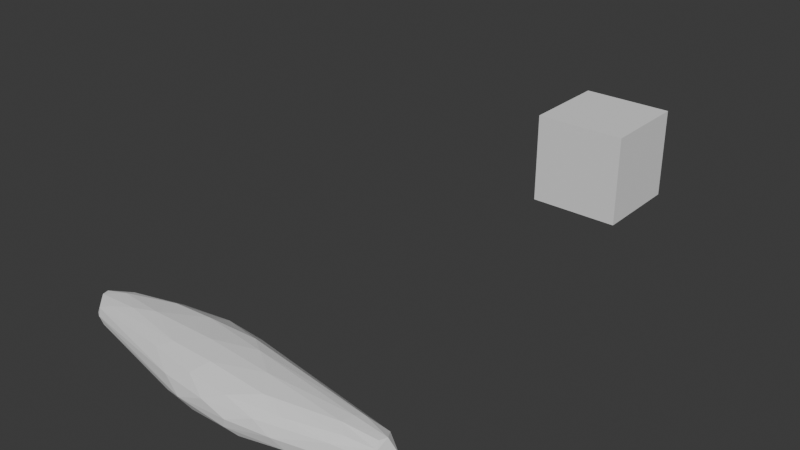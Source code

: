 # Source: RuneBase.blend  (saved by Blender 4.4.32; exported with 4.5.12 LTS)
import bpy
from mathutils import Matrix  # noqa: F401  (used for matrix-valued properties, if any)

bpy.ops.wm.read_factory_settings(use_empty=True)
scene = bpy.context.scene
scene.name = 'Scene'

# ---- collections
col_collection = bpy.data.collections.new('Collection'); scene.collection.children.link(col_collection)

# ---- world
world_world = bpy.data.worlds.new('World'); scene.world = world_world
world_world.use_nodes = True; world_world.node_tree.nodes.clear()
_N = world_world.node_tree.nodes; _L = world_world.node_tree.links
n0 = _N.new('ShaderNodeOutputWorld'); n0.name = 'World Output'; n0.location = (300, 300)
n1 = _N.new('ShaderNodeBackground'); n1.name = 'Background'; n1.location = (10, 300)
n1.inputs[0].default_value = (0.05088, 0.05088, 0.05088, 1.0)
_L.new(n1.outputs[0], n0.inputs[0])
n0.is_active_output = True
world_world.color = (0.05088, 0.05088, 0.05088)
world_world.sun_shadow_jitter_overblur = 0.0

# ---- meshes
me_cube_001 = bpy.data.meshes.new('Cube.001')
me_cube_001.from_pydata([(-1.0, -0.6481, -0.3545), (-1.0, -0.6481, 0.3545), (-1.0, 0.8169, -0.3545), (-1.0, 0.8169, 0.3545), (0.9522, -1.039, -0.3494), (0.9522, -1.039, 0.3596), (0.9522, 0.4261, -0.3494), (0.9522, 0.4261, 0.3596), (3.793, -0.03585, -0.03053), (3.793, -0.03585, 0.03053), (3.793, 0.03585, -0.03053), (3.793, 0.03585, 0.03053), (-3.589, -0.02584, -0.02201), (-3.589, -0.02584, 0.02201), (-3.589, 0.02584, -0.02201), (-3.589, 0.02584, 0.02201)], [], [(1, 3, 15, 13), (2, 3, 7, 6), (5, 4, 8, 9), (4, 5, 1, 0), (2, 6, 4, 0), (7, 3, 1, 5), (10, 11, 9, 8), (4, 6, 10, 8), (7, 5, 9, 11), (6, 7, 11, 10), (12, 13, 15, 14), (2, 0, 12, 14), (3, 2, 14, 15), (0, 1, 13, 12)])
_uv = me_cube_001.uv_layers.new(name='UVMap')
_uv.uv.foreach_set('vector', [0.875, 0.75, 0.875, 0.5, 0.875, 0.5, 0.875, 0.75, 0.375, 0.25, 0.625, 0.25, 0.625, 0.5, 0.375, 0.5, 0.625, 0.75, 0.375, 0.75, 0.375, 0.75, 0.625, 0.75, 0.375, 0.75, 0.625, 0.75, 0.625, 1.0, 0.375, 1.0, 0.125, 0.5, 0.375, 0.5, 0.375, 0.75, 0.125, 0.75, 0.625, 0.5, 0.875, 0.5, 0.875, 0.75, 0.625, 0.75, 0.375, 0.5, 0.625, 0.5, 0.625, 0.75, 0.375, 0.75, 0.375, 0.75, 0.375, 0.5, 0.375, 0.5, 0.375, 0.75, 0.625, 0.5, 0.625, 0.75, 0.625, 0.75, 0.625, 0.5, 0.375, 0.5, 0.625, 0.5, 0.625, 0.5, 0.375, 0.5, 0.375, 0.0, 0.625, 0.0, 0.625, 0.25, 0.375, 0.25, 0.125, 0.5, 0.125, 0.75, 0.125, 0.75, 0.125, 0.5, 0.625, 0.25, 0.375, 0.25, 0.375, 0.25, 0.625, 0.25, 0.375, 1.0, 0.625, 1.0, 0.625, 1.0, 0.375, 1.0])
me_cube_001.update()
me_cube_002 = bpy.data.meshes.new('Cube.002')
me_cube_002.from_pydata([(-1.0, -1.0, -1.0), (-1.0, -1.0, 1.0), (-1.0, 1.0, -1.0), (-1.0, 1.0, 1.0), (1.0, -1.0, -1.0), (1.0, -1.0, 1.0), (1.0, 1.0, -1.0), (1.0, 1.0, 1.0)], [], [(0, 1, 3, 2), (2, 3, 7, 6), (6, 7, 5, 4), (4, 5, 1, 0), (2, 6, 4, 0), (7, 3, 1, 5)])
_uv = me_cube_002.uv_layers.new(name='UVMap')
_uv.uv.foreach_set('vector', [0.375, 0.0, 0.625, 0.0, 0.625, 0.25, 0.375, 0.25, 0.375, 0.25, 0.625, 0.25, 0.625, 0.5, 0.375, 0.5, 0.375, 0.5, 0.625, 0.5, 0.625, 0.75, 0.375, 0.75, 0.375, 0.75, 0.625, 0.75, 0.625, 1.0, 0.375, 1.0, 0.125, 0.5, 0.375, 0.5, 0.375, 0.75, 0.125, 0.75, 0.625, 0.5, 0.875, 0.5, 0.875, 0.75, 0.625, 0.75])
me_cube_002.update()

# ---- objects
ob_cube = bpy.data.objects.new('Cube', me_cube_001)
ob_cube_001 = bpy.data.objects.new('Cube.001', me_cube_002)

# ---- transforms, parenting, visibility, modifiers, constraints
ob_cube.location = (0.0, 0.0, 0.0)
_m = ob_cube.modifiers.new('Subdivision', 'SUBSURF')
_m.levels = 4
_m.render_levels = 4
_m = ob_cube.modifiers.new('Displace', 'DISPLACE')
_m.mid_level = 0.0
_m.strength = 0.3
_m.texture_coords = 'OBJECT'
_m.texture_coords_object = ob_cube_001
_m = ob_cube.modifiers.new('Decimate', 'DECIMATE')
_m.ratio = 0.025
_m.iterations = 5
_m.angle_limit = 0.1955
_m.use_dissolve_boundaries = True
_m.delimit = {'NORMAL'}
ob_cube_001.location = (1.936, 9.315, 1.59)

# ---- collection membership
col_collection.objects.link(ob_cube)
col_collection.objects.link(ob_cube_001)

# ---- scene / render settings (as saved in the file)
scene.frame_start = 1; scene.frame_end = 250; scene.frame_set(1)
scene.render.engine = 'BLENDER_EEVEE_NEXT'
bpy.context.view_layer.update()

# ---- added for rendering (the .blend has no active camera and no usable light): camera, sun
cam_auto = bpy.data.cameras.new('AutoCamera')
cam_auto.lens = 50.0
cam_auto.sensor_width = 36.0
cam_auto.clip_end = 1000.0
ob_auto_camera = bpy.data.objects.new('AutoCamera', cam_auto)
scene.collection.objects.link(ob_auto_camera)
ob_auto_camera.location = (12.9249, -10.7496, 11.3759)
ob_auto_camera.rotation_euler = (1.09748, -7.21219e-08, 0.694738)
scene.camera = ob_auto_camera
light_auto_sun = bpy.data.lights.new('AutoSun', 'SUN')
light_auto_sun.energy = 3.0
light_auto_sun.angle = 0.0523599
ob_auto_sun = bpy.data.objects.new('AutoSun', light_auto_sun)
scene.collection.objects.link(ob_auto_sun)
ob_auto_sun.rotation_euler = (0.872665, 0.174533, 0.523599)
bpy.context.view_layer.update()
